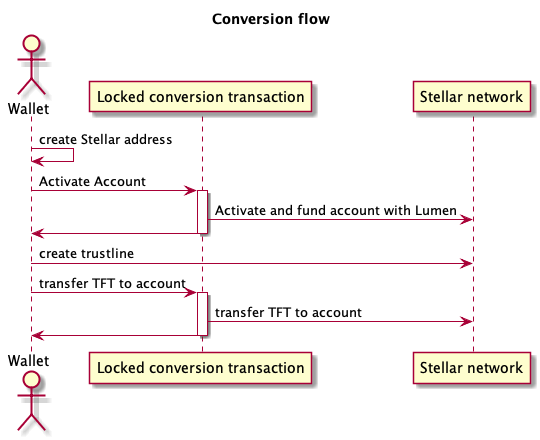

The diagram above was rendered by PlantUML. Its source (embedded in the PNG):
@startuml conversionflow

title Conversion flow

actor Wallet
participant "Locked conversion transaction" as cs
participant "Stellar network" as sn

Wallet-> Wallet: create Stellar address

Wallet -> cs: Activate Account
activate cs
cs-> sn: Activate and fund account with Lumen
cs->Wallet
deactivate cs

Wallet->sn: create trustline
Wallet->cs: transfer TFT to account
activate cs
cs-> sn : transfer TFT to account
cs->Wallet
deactivate cs




@enduml